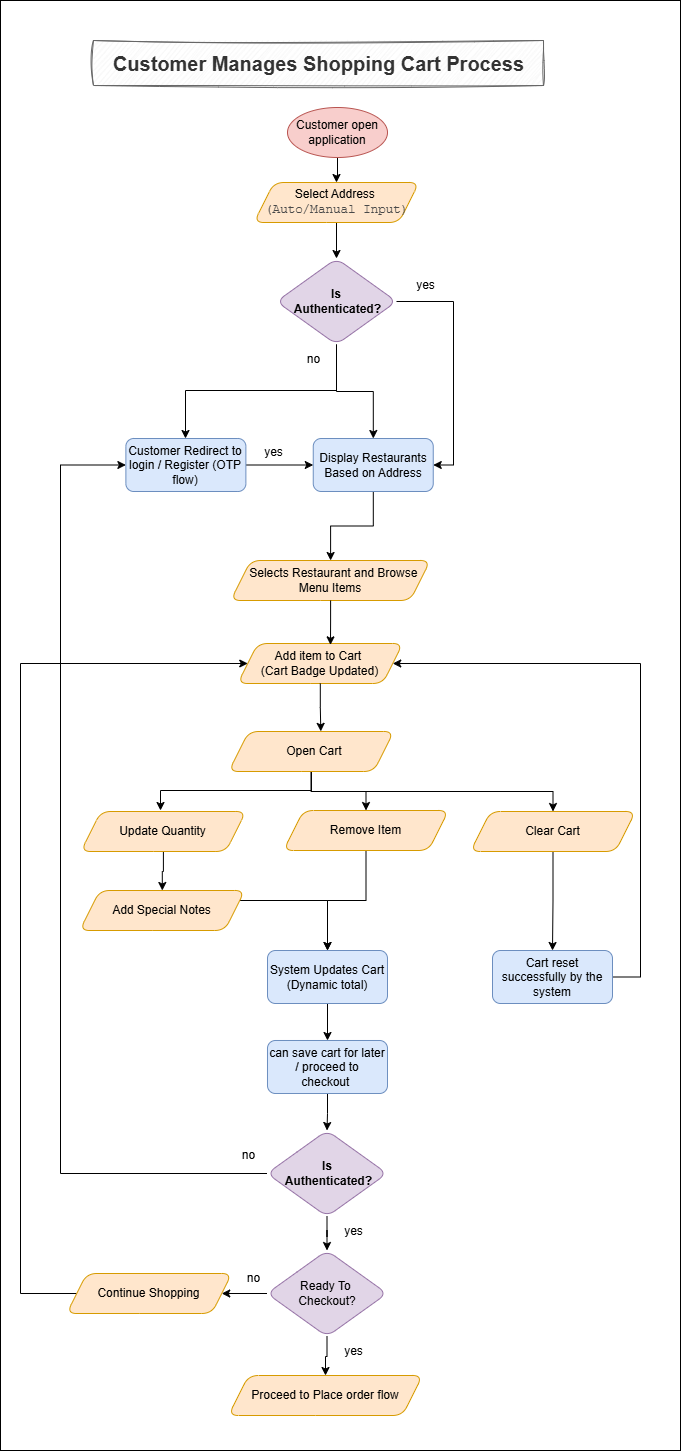

The diagram above was exported from draw.io. Its source (the exported page's mxGraphModel, read from the mxfile embedded in the PNG):
<mxGraphModel dx="1281" dy="2762" grid="1" gridSize="10" guides="1" tooltips="1" connect="1" arrows="1" fold="1" page="1" pageScale="1" pageWidth="850" pageHeight="1100" math="0" shadow="0">
  <root>
    <mxCell id="0" />
    <mxCell id="1" parent="0" />
    <mxCell id="Q3s_wERI3aeVwEvfjCmJ-152" value="" style="rounded=0;whiteSpace=wrap;html=1;" parent="1" vertex="1">
      <mxGeometry x="80" y="-1130" width="680" height="1450" as="geometry" />
    </mxCell>
    <mxCell id="Q3s_wERI3aeVwEvfjCmJ-2" value="&lt;font style=&quot;font-size: 20px;&quot;&gt;Customer Manages Shopping Cart Process&lt;/font&gt;" style="text;align=center;fontStyle=1;verticalAlign=middle;spacingLeft=3;spacingRight=3;strokeColor=#666666;rotatable=0;points=[[0,0.5],[1,0.5]];portConstraint=eastwest;html=1;fillColor=#f5f5f5;sketch=1;curveFitting=1;jiggle=2;fontColor=#333333;" parent="1" vertex="1">
      <mxGeometry x="173" y="-1090" width="450" height="45" as="geometry" />
    </mxCell>
    <mxCell id="Q3s_wERI3aeVwEvfjCmJ-96" value="" style="edgeStyle=orthogonalEdgeStyle;rounded=0;orthogonalLoop=1;jettySize=auto;html=1;" parent="1" source="Q3s_wERI3aeVwEvfjCmJ-7" target="Q3s_wERI3aeVwEvfjCmJ-13" edge="1">
      <mxGeometry relative="1" as="geometry">
        <Array as="points">
          <mxPoint x="416" y="-740" />
          <mxPoint x="265" y="-740" />
        </Array>
      </mxGeometry>
    </mxCell>
    <mxCell id="Q3s_wERI3aeVwEvfjCmJ-99" style="edgeStyle=orthogonalEdgeStyle;rounded=0;orthogonalLoop=1;jettySize=auto;html=1;" parent="1" source="Q3s_wERI3aeVwEvfjCmJ-7" target="Q3s_wERI3aeVwEvfjCmJ-97" edge="1">
      <mxGeometry relative="1" as="geometry" />
    </mxCell>
    <mxCell id="Q3s_wERI3aeVwEvfjCmJ-101" style="edgeStyle=orthogonalEdgeStyle;rounded=0;orthogonalLoop=1;jettySize=auto;html=1;entryX=1;entryY=0.5;entryDx=0;entryDy=0;" parent="1" source="Q3s_wERI3aeVwEvfjCmJ-7" target="Q3s_wERI3aeVwEvfjCmJ-97" edge="1">
      <mxGeometry relative="1" as="geometry">
        <Array as="points">
          <mxPoint x="533" y="-829" />
          <mxPoint x="533" y="-666" />
        </Array>
      </mxGeometry>
    </mxCell>
    <mxCell id="Q3s_wERI3aeVwEvfjCmJ-7" value="Is&lt;div&gt;&amp;nbsp;Authenticated?&lt;/div&gt;" style="rhombus;whiteSpace=wrap;html=1;rounded=1;glass=0;strokeWidth=1;shadow=0;fontStyle=1;fillColor=#e1d5e7;strokeColor=#9673a6;" parent="1" vertex="1">
      <mxGeometry x="356" y="-872" width="120" height="86" as="geometry" />
    </mxCell>
    <mxCell id="Q3s_wERI3aeVwEvfjCmJ-103" value="" style="edgeStyle=orthogonalEdgeStyle;rounded=0;orthogonalLoop=1;jettySize=auto;html=1;" parent="1" source="Q3s_wERI3aeVwEvfjCmJ-13" target="Q3s_wERI3aeVwEvfjCmJ-97" edge="1">
      <mxGeometry relative="1" as="geometry" />
    </mxCell>
    <mxCell id="Q3s_wERI3aeVwEvfjCmJ-13" value="Customer Redirect to login / Register (OTP flow)" style="whiteSpace=wrap;html=1;rounded=1;glass=0;strokeWidth=1;shadow=0;fillColor=#dae8fc;strokeColor=#6c8ebf;" parent="1" vertex="1">
      <mxGeometry x="205.38" y="-692" width="120" height="53" as="geometry" />
    </mxCell>
    <mxCell id="Q3s_wERI3aeVwEvfjCmJ-15" value="yes" style="text;html=1;align=center;verticalAlign=middle;resizable=0;points=[];autosize=1;strokeColor=none;fillColor=none;" parent="1" vertex="1">
      <mxGeometry x="332.5" y="-693" width="40" height="30" as="geometry" />
    </mxCell>
    <mxCell id="Q3s_wERI3aeVwEvfjCmJ-16" value="no" style="text;html=1;align=center;verticalAlign=middle;resizable=0;points=[];autosize=1;strokeColor=none;fillColor=none;" parent="1" vertex="1">
      <mxGeometry x="372.5" y="-786" width="40" height="30" as="geometry" />
    </mxCell>
    <mxCell id="Q3s_wERI3aeVwEvfjCmJ-17" value="&amp;nbsp; Selects Restaurant and Browse Menu Items" style="shape=parallelogram;perimeter=parallelogramPerimeter;whiteSpace=wrap;html=1;fixedSize=1;rounded=1;glass=0;strokeWidth=1;shadow=0;fillColor=#ffe6cc;strokeColor=#d79b00;" parent="1" vertex="1">
      <mxGeometry x="310.25" y="-570" width="199.5" height="40" as="geometry" />
    </mxCell>
    <mxCell id="Q3s_wERI3aeVwEvfjCmJ-18" value="Add item to Cart&amp;nbsp;&lt;br&gt;(Cart Badge Updated)" style="shape=parallelogram;perimeter=parallelogramPerimeter;whiteSpace=wrap;html=1;fixedSize=1;rounded=1;glass=0;strokeWidth=1;shadow=0;fillColor=#ffe6cc;strokeColor=#d79b00;" parent="1" vertex="1">
      <mxGeometry x="317.25" y="-487" width="165" height="40" as="geometry" />
    </mxCell>
    <mxCell id="Q3s_wERI3aeVwEvfjCmJ-113" style="edgeStyle=orthogonalEdgeStyle;rounded=0;orthogonalLoop=1;jettySize=auto;html=1;entryX=0.5;entryY=0;entryDx=0;entryDy=0;" parent="1" source="Q3s_wERI3aeVwEvfjCmJ-19" target="Q3s_wERI3aeVwEvfjCmJ-106" edge="1">
      <mxGeometry relative="1" as="geometry" />
    </mxCell>
    <mxCell id="Q3s_wERI3aeVwEvfjCmJ-115" style="edgeStyle=orthogonalEdgeStyle;rounded=0;orthogonalLoop=1;jettySize=auto;html=1;" parent="1" source="Q3s_wERI3aeVwEvfjCmJ-19" edge="1">
      <mxGeometry relative="1" as="geometry">
        <mxPoint x="240" y="-320.0000000000002" as="targetPoint" />
        <Array as="points">
          <mxPoint x="391" y="-340" />
          <mxPoint x="240" y="-340" />
        </Array>
      </mxGeometry>
    </mxCell>
    <mxCell id="O_lVNfGEoH_BjWmxFjVZ-2" style="edgeStyle=orthogonalEdgeStyle;rounded=0;orthogonalLoop=1;jettySize=auto;html=1;exitX=0.5;exitY=1;exitDx=0;exitDy=0;" edge="1" parent="1" source="Q3s_wERI3aeVwEvfjCmJ-19" target="O_lVNfGEoH_BjWmxFjVZ-1">
      <mxGeometry relative="1" as="geometry" />
    </mxCell>
    <mxCell id="Q3s_wERI3aeVwEvfjCmJ-19" value="&amp;nbsp; &amp;nbsp;Open Cart&amp;nbsp;" style="shape=parallelogram;perimeter=parallelogramPerimeter;whiteSpace=wrap;html=1;fixedSize=1;rounded=1;glass=0;strokeWidth=1;shadow=0;fillColor=#ffe6cc;strokeColor=#d79b00;" parent="1" vertex="1">
      <mxGeometry x="308.25" y="-399" width="165" height="40" as="geometry" />
    </mxCell>
    <mxCell id="Q3s_wERI3aeVwEvfjCmJ-72" value="" style="edgeStyle=orthogonalEdgeStyle;rounded=0;orthogonalLoop=1;jettySize=auto;html=1;" parent="1" source="Q3s_wERI3aeVwEvfjCmJ-73" target="Q3s_wERI3aeVwEvfjCmJ-90" edge="1">
      <mxGeometry relative="1" as="geometry" />
    </mxCell>
    <mxCell id="Q3s_wERI3aeVwEvfjCmJ-73" value="Customer open application" style="ellipse;whiteSpace=wrap;html=1;fillColor=#f8cecc;strokeColor=#b85450;" parent="1" vertex="1">
      <mxGeometry x="367" y="-1023" width="100" height="50" as="geometry" />
    </mxCell>
    <mxCell id="Q3s_wERI3aeVwEvfjCmJ-77" style="edgeStyle=orthogonalEdgeStyle;rounded=0;orthogonalLoop=1;jettySize=auto;html=1;entryX=0.562;entryY=0.034;entryDx=0;entryDy=0;entryPerimeter=0;" parent="1" source="Q3s_wERI3aeVwEvfjCmJ-17" target="Q3s_wERI3aeVwEvfjCmJ-18" edge="1">
      <mxGeometry relative="1" as="geometry" />
    </mxCell>
    <mxCell id="Q3s_wERI3aeVwEvfjCmJ-78" style="edgeStyle=orthogonalEdgeStyle;rounded=0;orthogonalLoop=1;jettySize=auto;html=1;entryX=0.558;entryY=-0.003;entryDx=0;entryDy=0;entryPerimeter=0;" parent="1" source="Q3s_wERI3aeVwEvfjCmJ-18" target="Q3s_wERI3aeVwEvfjCmJ-19" edge="1">
      <mxGeometry relative="1" as="geometry" />
    </mxCell>
    <mxCell id="Q3s_wERI3aeVwEvfjCmJ-93" value="" style="edgeStyle=orthogonalEdgeStyle;rounded=0;orthogonalLoop=1;jettySize=auto;html=1;" parent="1" source="Q3s_wERI3aeVwEvfjCmJ-90" target="Q3s_wERI3aeVwEvfjCmJ-7" edge="1">
      <mxGeometry relative="1" as="geometry" />
    </mxCell>
    <mxCell id="Q3s_wERI3aeVwEvfjCmJ-90" value="Select Address&amp;nbsp;&lt;div&gt;&lt;span style=&quot;color: rgb(73, 73, 73); font-family: Menlo, &amp;quot;Roboto Mono&amp;quot;, &amp;quot;Courier New&amp;quot;, Courier, monospace, Inter, sans-serif; font-size: 12.573px; text-align: start; background-color: transparent;&quot;&gt;(Auto/Manual Input)&lt;/span&gt;&lt;/div&gt;" style="shape=parallelogram;perimeter=parallelogramPerimeter;whiteSpace=wrap;html=1;fixedSize=1;rounded=1;glass=0;strokeWidth=1;shadow=0;fillColor=#ffe6cc;strokeColor=#d79b00;" parent="1" vertex="1">
      <mxGeometry x="333.5" y="-948" width="165" height="40" as="geometry" />
    </mxCell>
    <mxCell id="Q3s_wERI3aeVwEvfjCmJ-94" style="edgeStyle=orthogonalEdgeStyle;rounded=0;orthogonalLoop=1;jettySize=auto;html=1;exitX=0.5;exitY=1;exitDx=0;exitDy=0;" parent="1" source="Q3s_wERI3aeVwEvfjCmJ-13" target="Q3s_wERI3aeVwEvfjCmJ-13" edge="1">
      <mxGeometry relative="1" as="geometry" />
    </mxCell>
    <mxCell id="Q3s_wERI3aeVwEvfjCmJ-104" style="edgeStyle=orthogonalEdgeStyle;rounded=0;orthogonalLoop=1;jettySize=auto;html=1;" parent="1" source="Q3s_wERI3aeVwEvfjCmJ-97" target="Q3s_wERI3aeVwEvfjCmJ-17" edge="1">
      <mxGeometry relative="1" as="geometry" />
    </mxCell>
    <mxCell id="Q3s_wERI3aeVwEvfjCmJ-97" value="Display Restaurants Based on Address" style="whiteSpace=wrap;html=1;rounded=1;glass=0;strokeWidth=1;shadow=0;fillColor=#dae8fc;strokeColor=#6c8ebf;" parent="1" vertex="1">
      <mxGeometry x="392.75" y="-692" width="120" height="53" as="geometry" />
    </mxCell>
    <mxCell id="Q3s_wERI3aeVwEvfjCmJ-102" value="yes" style="text;html=1;align=center;verticalAlign=middle;resizable=0;points=[];autosize=1;strokeColor=none;fillColor=none;" parent="1" vertex="1">
      <mxGeometry x="485" y="-860" width="40" height="30" as="geometry" />
    </mxCell>
    <mxCell id="Q3s_wERI3aeVwEvfjCmJ-141" value="" style="edgeStyle=orthogonalEdgeStyle;rounded=0;orthogonalLoop=1;jettySize=auto;html=1;" parent="1" source="Q3s_wERI3aeVwEvfjCmJ-105" target="Q3s_wERI3aeVwEvfjCmJ-107" edge="1">
      <mxGeometry relative="1" as="geometry" />
    </mxCell>
    <mxCell id="Q3s_wERI3aeVwEvfjCmJ-105" value="Update Quantity" style="shape=parallelogram;perimeter=parallelogramPerimeter;whiteSpace=wrap;html=1;fixedSize=1;rounded=1;glass=0;strokeWidth=1;shadow=0;fillColor=#ffe6cc;strokeColor=#d79b00;" parent="1" vertex="1">
      <mxGeometry x="160.38" y="-319" width="165" height="40" as="geometry" />
    </mxCell>
    <mxCell id="Q3s_wERI3aeVwEvfjCmJ-120" style="edgeStyle=orthogonalEdgeStyle;rounded=0;orthogonalLoop=1;jettySize=auto;html=1;entryX=0.5;entryY=0;entryDx=0;entryDy=0;" parent="1" source="Q3s_wERI3aeVwEvfjCmJ-106" target="Q3s_wERI3aeVwEvfjCmJ-122" edge="1">
      <mxGeometry relative="1" as="geometry">
        <mxPoint x="407" y="-180.00000000000023" as="targetPoint" />
      </mxGeometry>
    </mxCell>
    <mxCell id="Q3s_wERI3aeVwEvfjCmJ-106" value="Remove Item" style="shape=parallelogram;perimeter=parallelogramPerimeter;whiteSpace=wrap;html=1;fixedSize=1;rounded=1;glass=0;strokeWidth=1;shadow=0;fillColor=#ffe6cc;strokeColor=#d79b00;" parent="1" vertex="1">
      <mxGeometry x="363" y="-320" width="165" height="40" as="geometry" />
    </mxCell>
    <mxCell id="Q3s_wERI3aeVwEvfjCmJ-121" style="edgeStyle=orthogonalEdgeStyle;rounded=0;orthogonalLoop=1;jettySize=auto;html=1;entryX=0.5;entryY=0;entryDx=0;entryDy=0;" parent="1" source="Q3s_wERI3aeVwEvfjCmJ-107" edge="1">
      <mxGeometry relative="1" as="geometry">
        <mxPoint x="407" y="-180.00000000000023" as="targetPoint" />
        <Array as="points">
          <mxPoint x="407" y="-230" />
        </Array>
      </mxGeometry>
    </mxCell>
    <mxCell id="Q3s_wERI3aeVwEvfjCmJ-107" value="Add Special Notes" style="shape=parallelogram;perimeter=parallelogramPerimeter;whiteSpace=wrap;html=1;fixedSize=1;rounded=1;glass=0;strokeWidth=1;shadow=0;fillColor=#ffe6cc;strokeColor=#d79b00;" parent="1" vertex="1">
      <mxGeometry x="159.25" y="-240" width="165" height="40" as="geometry" />
    </mxCell>
    <mxCell id="Q3s_wERI3aeVwEvfjCmJ-142" value="" style="edgeStyle=orthogonalEdgeStyle;rounded=0;orthogonalLoop=1;jettySize=auto;html=1;" parent="1" source="Q3s_wERI3aeVwEvfjCmJ-122" target="Q3s_wERI3aeVwEvfjCmJ-129" edge="1">
      <mxGeometry relative="1" as="geometry" />
    </mxCell>
    <mxCell id="Q3s_wERI3aeVwEvfjCmJ-122" value="System Updates Cart (Dynamic total)" style="whiteSpace=wrap;html=1;rounded=1;glass=0;strokeWidth=1;shadow=0;fillColor=#dae8fc;strokeColor=#6c8ebf;" parent="1" vertex="1">
      <mxGeometry x="347" y="-180" width="120" height="53" as="geometry" />
    </mxCell>
    <mxCell id="Q3s_wERI3aeVwEvfjCmJ-128" value="yes" style="text;html=1;align=center;verticalAlign=middle;resizable=0;points=[];autosize=1;strokeColor=none;fillColor=none;" parent="1" vertex="1">
      <mxGeometry x="412.5" y="206" width="40" height="30" as="geometry" />
    </mxCell>
    <mxCell id="Q3s_wERI3aeVwEvfjCmJ-144" value="" style="edgeStyle=orthogonalEdgeStyle;rounded=0;orthogonalLoop=1;jettySize=auto;html=1;" parent="1" source="Q3s_wERI3aeVwEvfjCmJ-129" target="Q3s_wERI3aeVwEvfjCmJ-143" edge="1">
      <mxGeometry relative="1" as="geometry" />
    </mxCell>
    <mxCell id="Q3s_wERI3aeVwEvfjCmJ-129" value="can save cart for later / proceed to checkout&amp;nbsp;" style="whiteSpace=wrap;html=1;rounded=1;glass=0;strokeWidth=1;shadow=0;fillColor=#dae8fc;strokeColor=#6c8ebf;" parent="1" vertex="1">
      <mxGeometry x="347" y="-90" width="120" height="53" as="geometry" />
    </mxCell>
    <mxCell id="Q3s_wERI3aeVwEvfjCmJ-134" value="" style="edgeStyle=orthogonalEdgeStyle;rounded=0;orthogonalLoop=1;jettySize=auto;html=1;" parent="1" source="Q3s_wERI3aeVwEvfjCmJ-130" target="Q3s_wERI3aeVwEvfjCmJ-133" edge="1">
      <mxGeometry relative="1" as="geometry" />
    </mxCell>
    <mxCell id="Q3s_wERI3aeVwEvfjCmJ-136" value="" style="edgeStyle=orthogonalEdgeStyle;rounded=0;orthogonalLoop=1;jettySize=auto;html=1;" parent="1" source="Q3s_wERI3aeVwEvfjCmJ-130" target="Q3s_wERI3aeVwEvfjCmJ-135" edge="1">
      <mxGeometry relative="1" as="geometry" />
    </mxCell>
    <mxCell id="Q3s_wERI3aeVwEvfjCmJ-130" value="&lt;span style=&quot;font-weight: 400;&quot;&gt;Ready To&amp;nbsp;&lt;/span&gt;&lt;div&gt;&lt;span style=&quot;font-weight: 400;&quot;&gt;Checkout?&lt;/span&gt;&lt;/div&gt;" style="rhombus;whiteSpace=wrap;html=1;rounded=1;glass=0;strokeWidth=1;shadow=0;fontStyle=1;fillColor=#e1d5e7;strokeColor=#9673a6;" parent="1" vertex="1">
      <mxGeometry x="346.5" y="120" width="120" height="86" as="geometry" />
    </mxCell>
    <mxCell id="Q3s_wERI3aeVwEvfjCmJ-133" value="Proceed to Place order flow" style="shape=parallelogram;perimeter=parallelogramPerimeter;whiteSpace=wrap;html=1;fixedSize=1;rounded=1;glass=0;strokeWidth=1;shadow=0;fillColor=#ffe6cc;strokeColor=#d79b00;" parent="1" vertex="1">
      <mxGeometry x="308" y="245" width="194" height="40" as="geometry" />
    </mxCell>
    <mxCell id="Q3s_wERI3aeVwEvfjCmJ-140" style="edgeStyle=orthogonalEdgeStyle;rounded=0;orthogonalLoop=1;jettySize=auto;html=1;entryX=0;entryY=0.5;entryDx=0;entryDy=0;" parent="1" source="Q3s_wERI3aeVwEvfjCmJ-135" target="Q3s_wERI3aeVwEvfjCmJ-18" edge="1">
      <mxGeometry relative="1" as="geometry">
        <mxPoint x="130" y="-410.0000000000002" as="targetPoint" />
        <Array as="points">
          <mxPoint x="100" y="163" />
          <mxPoint x="100" y="-467" />
        </Array>
      </mxGeometry>
    </mxCell>
    <mxCell id="Q3s_wERI3aeVwEvfjCmJ-135" value="Continue Shopping" style="shape=parallelogram;perimeter=parallelogramPerimeter;whiteSpace=wrap;html=1;fixedSize=1;rounded=1;glass=0;strokeWidth=1;shadow=0;fillColor=#ffe6cc;strokeColor=#d79b00;" parent="1" vertex="1">
      <mxGeometry x="146.25" y="143" width="165" height="40" as="geometry" />
    </mxCell>
    <mxCell id="Q3s_wERI3aeVwEvfjCmJ-137" value="no" style="text;html=1;align=center;verticalAlign=middle;resizable=0;points=[];autosize=1;strokeColor=none;fillColor=none;" parent="1" vertex="1">
      <mxGeometry x="313.25" y="133" width="40" height="30" as="geometry" />
    </mxCell>
    <mxCell id="Q3s_wERI3aeVwEvfjCmJ-145" value="" style="edgeStyle=orthogonalEdgeStyle;rounded=0;orthogonalLoop=1;jettySize=auto;html=1;" parent="1" source="Q3s_wERI3aeVwEvfjCmJ-143" target="Q3s_wERI3aeVwEvfjCmJ-130" edge="1">
      <mxGeometry relative="1" as="geometry" />
    </mxCell>
    <mxCell id="Q3s_wERI3aeVwEvfjCmJ-149" style="edgeStyle=orthogonalEdgeStyle;rounded=0;orthogonalLoop=1;jettySize=auto;html=1;entryX=0;entryY=0.5;entryDx=0;entryDy=0;" parent="1" source="Q3s_wERI3aeVwEvfjCmJ-143" target="Q3s_wERI3aeVwEvfjCmJ-13" edge="1">
      <mxGeometry relative="1" as="geometry">
        <Array as="points">
          <mxPoint x="140" y="43" />
          <mxPoint x="140" y="-665" />
        </Array>
      </mxGeometry>
    </mxCell>
    <mxCell id="Q3s_wERI3aeVwEvfjCmJ-143" value="Is&lt;div&gt;&amp;nbsp;Authenticated?&lt;/div&gt;" style="rhombus;whiteSpace=wrap;html=1;rounded=1;glass=0;strokeWidth=1;shadow=0;fontStyle=1;fillColor=#e1d5e7;strokeColor=#9673a6;" parent="1" vertex="1">
      <mxGeometry x="346.5" width="120" height="86" as="geometry" />
    </mxCell>
    <mxCell id="Q3s_wERI3aeVwEvfjCmJ-150" value="no" style="text;html=1;align=center;verticalAlign=middle;resizable=0;points=[];autosize=1;strokeColor=none;fillColor=none;" parent="1" vertex="1">
      <mxGeometry x="308" y="10" width="40" height="30" as="geometry" />
    </mxCell>
    <mxCell id="Q3s_wERI3aeVwEvfjCmJ-151" value="yes" style="text;html=1;align=center;verticalAlign=middle;resizable=0;points=[];autosize=1;strokeColor=none;fillColor=none;" parent="1" vertex="1">
      <mxGeometry x="412.5" y="86" width="40" height="30" as="geometry" />
    </mxCell>
    <mxCell id="O_lVNfGEoH_BjWmxFjVZ-3" style="edgeStyle=orthogonalEdgeStyle;rounded=0;orthogonalLoop=1;jettySize=auto;html=1;entryX=1;entryY=0.5;entryDx=0;entryDy=0;exitX=1;exitY=0.5;exitDx=0;exitDy=0;" edge="1" parent="1" source="O_lVNfGEoH_BjWmxFjVZ-4" target="Q3s_wERI3aeVwEvfjCmJ-18">
      <mxGeometry relative="1" as="geometry">
        <Array as="points">
          <mxPoint x="720" y="-153" />
          <mxPoint x="720" y="-467" />
        </Array>
      </mxGeometry>
    </mxCell>
    <mxCell id="O_lVNfGEoH_BjWmxFjVZ-5" style="edgeStyle=orthogonalEdgeStyle;rounded=0;orthogonalLoop=1;jettySize=auto;html=1;" edge="1" parent="1" source="O_lVNfGEoH_BjWmxFjVZ-1" target="O_lVNfGEoH_BjWmxFjVZ-4">
      <mxGeometry relative="1" as="geometry" />
    </mxCell>
    <mxCell id="O_lVNfGEoH_BjWmxFjVZ-1" value="Clear Cart" style="shape=parallelogram;perimeter=parallelogramPerimeter;whiteSpace=wrap;html=1;fixedSize=1;rounded=1;glass=0;strokeWidth=1;shadow=0;fillColor=#ffe6cc;strokeColor=#d79b00;" vertex="1" parent="1">
      <mxGeometry x="550" y="-319" width="165" height="40" as="geometry" />
    </mxCell>
    <mxCell id="O_lVNfGEoH_BjWmxFjVZ-4" value="Cart reset successfully by the system" style="whiteSpace=wrap;html=1;rounded=1;glass=0;strokeWidth=1;shadow=0;fillColor=#dae8fc;strokeColor=#6c8ebf;" vertex="1" parent="1">
      <mxGeometry x="572" y="-180" width="120" height="53" as="geometry" />
    </mxCell>
  </root>
</mxGraphModel>